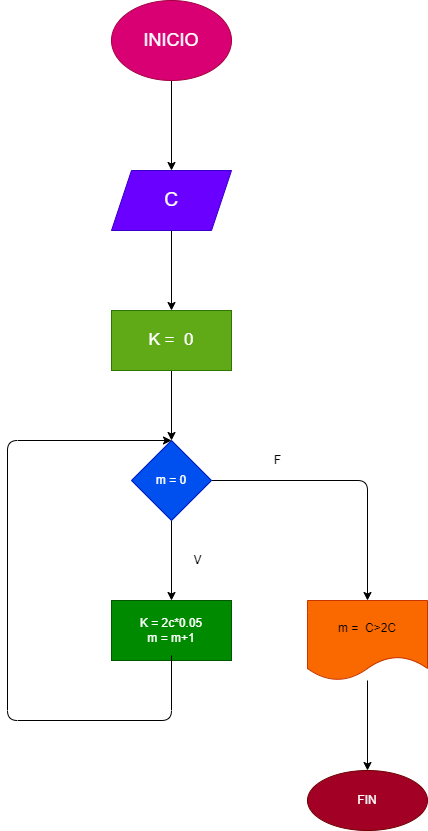

The diagram above was exported from draw.io. Its source (the exported page's mxGraphModel, read from the mxfile embedded in the PNG):
<mxGraphModel dx="1162" dy="790" grid="1" gridSize="10" guides="1" tooltips="1" connect="1" arrows="1" fold="1" page="1" pageScale="1" pageWidth="827" pageHeight="1169" math="0" shadow="0">
  <root>
    <mxCell id="0" />
    <mxCell id="1" parent="0" />
    <mxCell id="4" value="" style="edgeStyle=none;html=1;" edge="1" parent="1" source="2" target="3">
      <mxGeometry relative="1" as="geometry" />
    </mxCell>
    <mxCell id="2" value="&lt;font style=&quot;font-size: 18px&quot;&gt;INICIO&lt;/font&gt;" style="ellipse;whiteSpace=wrap;html=1;fillColor=#d80073;fontColor=#ffffff;strokeColor=#A50040;" vertex="1" parent="1">
      <mxGeometry x="354" width="120" height="80" as="geometry" />
    </mxCell>
    <mxCell id="6" value="" style="edgeStyle=none;html=1;" edge="1" parent="1" source="3" target="5">
      <mxGeometry relative="1" as="geometry" />
    </mxCell>
    <mxCell id="3" value="&lt;font style=&quot;font-size: 19px&quot;&gt;C&lt;/font&gt;" style="shape=parallelogram;perimeter=parallelogramPerimeter;whiteSpace=wrap;html=1;fixedSize=1;fillColor=#6a00ff;fontColor=#ffffff;strokeColor=#3700CC;" vertex="1" parent="1">
      <mxGeometry x="354" y="170" width="120" height="60" as="geometry" />
    </mxCell>
    <mxCell id="8" value="" style="edgeStyle=none;html=1;" edge="1" parent="1" source="5" target="7">
      <mxGeometry relative="1" as="geometry" />
    </mxCell>
    <mxCell id="5" value="&lt;font style=&quot;font-size: 17px&quot;&gt;K =&amp;nbsp; 0&lt;/font&gt;" style="whiteSpace=wrap;html=1;fillColor=#60a917;fontColor=#ffffff;strokeColor=#2D7600;" vertex="1" parent="1">
      <mxGeometry x="354" y="310" width="120" height="60" as="geometry" />
    </mxCell>
    <mxCell id="10" value="" style="edgeStyle=none;html=1;" edge="1" parent="1" source="7" target="9">
      <mxGeometry relative="1" as="geometry">
        <Array as="points">
          <mxPoint x="610" y="480" />
        </Array>
      </mxGeometry>
    </mxCell>
    <mxCell id="14" value="" style="edgeStyle=none;html=1;" edge="1" parent="1" source="7" target="13">
      <mxGeometry relative="1" as="geometry" />
    </mxCell>
    <mxCell id="7" value="m = 0" style="rhombus;whiteSpace=wrap;html=1;fillColor=#0050ef;fontColor=#ffffff;strokeColor=#001DBC;" vertex="1" parent="1">
      <mxGeometry x="374" y="440" width="80" height="80" as="geometry" />
    </mxCell>
    <mxCell id="12" value="" style="edgeStyle=none;html=1;" edge="1" parent="1" source="9" target="11">
      <mxGeometry relative="1" as="geometry" />
    </mxCell>
    <mxCell id="9" value="m =&amp;nbsp; C&amp;gt;2C" style="shape=document;whiteSpace=wrap;html=1;boundedLbl=1;fillColor=#fa6800;fontColor=#000000;strokeColor=#C73500;" vertex="1" parent="1">
      <mxGeometry x="550" y="600" width="120" height="80" as="geometry" />
    </mxCell>
    <mxCell id="11" value="FIN" style="ellipse;whiteSpace=wrap;html=1;fillColor=#a20025;fontColor=#ffffff;strokeColor=#6F0000;" vertex="1" parent="1">
      <mxGeometry x="550" y="770" width="120" height="60" as="geometry" />
    </mxCell>
    <mxCell id="13" value="K = 2c*0.05&lt;br&gt;m = m+1" style="whiteSpace=wrap;html=1;fillColor=#008a00;fontColor=#ffffff;strokeColor=#005700;" vertex="1" parent="1">
      <mxGeometry x="354" y="600" width="120" height="60" as="geometry" />
    </mxCell>
    <mxCell id="15" value="" style="endArrow=classic;html=1;entryX=0.5;entryY=0;entryDx=0;entryDy=0;" edge="1" parent="1" target="7">
      <mxGeometry width="50" height="50" relative="1" as="geometry">
        <mxPoint x="414" y="655" as="sourcePoint" />
        <mxPoint x="464" y="605" as="targetPoint" />
        <Array as="points">
          <mxPoint x="414" y="720" />
          <mxPoint x="250" y="720" />
          <mxPoint x="250" y="440" />
        </Array>
      </mxGeometry>
    </mxCell>
    <mxCell id="16" value="V" style="text;html=1;resizable=0;autosize=1;align=center;verticalAlign=middle;points=[];fillColor=none;strokeColor=none;rounded=0;" vertex="1" parent="1">
      <mxGeometry x="430" y="550" width="20" height="20" as="geometry" />
    </mxCell>
    <mxCell id="17" value="F" style="text;html=1;resizable=0;autosize=1;align=center;verticalAlign=middle;points=[];fillColor=none;strokeColor=none;rounded=0;" vertex="1" parent="1">
      <mxGeometry x="510" y="450" width="20" height="20" as="geometry" />
    </mxCell>
  </root>
</mxGraphModel>